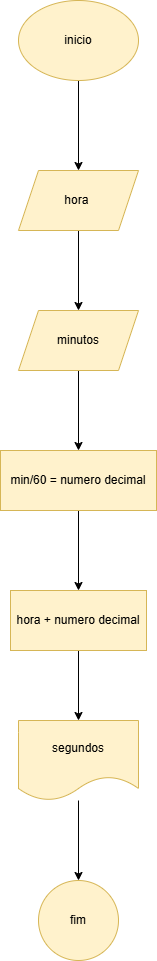

The diagram above was exported from draw.io. Its source (the exported page's mxGraphModel, read from the mxfile embedded in the PNG):
<mxGraphModel dx="1050" dy="557" grid="1" gridSize="10" guides="1" tooltips="1" connect="1" arrows="1" fold="1" page="1" pageScale="1" pageWidth="827" pageHeight="1169" math="0" shadow="0">
  <root>
    <mxCell id="0" />
    <mxCell id="1" parent="0" />
    <mxCell id="BjB210WYjgd0CfQg8sA7-3" value="" style="edgeStyle=orthogonalEdgeStyle;rounded=0;orthogonalLoop=1;jettySize=auto;html=1;" edge="1" parent="1" source="BjB210WYjgd0CfQg8sA7-1" target="BjB210WYjgd0CfQg8sA7-2">
      <mxGeometry relative="1" as="geometry" />
    </mxCell>
    <mxCell id="BjB210WYjgd0CfQg8sA7-1" value="inicio" style="ellipse;whiteSpace=wrap;html=1;fillColor=#fff2cc;strokeColor=#d6b656;" vertex="1" parent="1">
      <mxGeometry x="354" y="40" width="120" height="80" as="geometry" />
    </mxCell>
    <mxCell id="BjB210WYjgd0CfQg8sA7-5" value="" style="edgeStyle=orthogonalEdgeStyle;rounded=0;orthogonalLoop=1;jettySize=auto;html=1;" edge="1" parent="1" source="BjB210WYjgd0CfQg8sA7-2" target="BjB210WYjgd0CfQg8sA7-4">
      <mxGeometry relative="1" as="geometry" />
    </mxCell>
    <mxCell id="BjB210WYjgd0CfQg8sA7-2" value="hora&amp;nbsp;" style="shape=parallelogram;perimeter=parallelogramPerimeter;whiteSpace=wrap;html=1;fixedSize=1;fillColor=#fff2cc;strokeColor=#d6b656;" vertex="1" parent="1">
      <mxGeometry x="354" y="210" width="120" height="60" as="geometry" />
    </mxCell>
    <mxCell id="BjB210WYjgd0CfQg8sA7-7" value="" style="edgeStyle=orthogonalEdgeStyle;rounded=0;orthogonalLoop=1;jettySize=auto;html=1;" edge="1" parent="1" source="BjB210WYjgd0CfQg8sA7-4" target="BjB210WYjgd0CfQg8sA7-6">
      <mxGeometry relative="1" as="geometry" />
    </mxCell>
    <mxCell id="BjB210WYjgd0CfQg8sA7-4" value="minutos" style="shape=parallelogram;perimeter=parallelogramPerimeter;whiteSpace=wrap;html=1;fixedSize=1;fillColor=#fff2cc;strokeColor=#d6b656;" vertex="1" parent="1">
      <mxGeometry x="354" y="350" width="120" height="60" as="geometry" />
    </mxCell>
    <mxCell id="BjB210WYjgd0CfQg8sA7-11" value="" style="edgeStyle=orthogonalEdgeStyle;rounded=0;orthogonalLoop=1;jettySize=auto;html=1;" edge="1" parent="1" source="BjB210WYjgd0CfQg8sA7-6" target="BjB210WYjgd0CfQg8sA7-10">
      <mxGeometry relative="1" as="geometry" />
    </mxCell>
    <mxCell id="BjB210WYjgd0CfQg8sA7-6" value="min/60 = numero decimal" style="whiteSpace=wrap;html=1;direction=west;fillColor=#fff2cc;strokeColor=#d6b656;" vertex="1" parent="1">
      <mxGeometry x="336" y="490" width="156" height="60" as="geometry" />
    </mxCell>
    <mxCell id="BjB210WYjgd0CfQg8sA7-13" value="" style="edgeStyle=orthogonalEdgeStyle;rounded=0;orthogonalLoop=1;jettySize=auto;html=1;" edge="1" parent="1" source="BjB210WYjgd0CfQg8sA7-10" target="BjB210WYjgd0CfQg8sA7-12">
      <mxGeometry relative="1" as="geometry" />
    </mxCell>
    <mxCell id="BjB210WYjgd0CfQg8sA7-10" value="hora + numero decimal" style="whiteSpace=wrap;html=1;direction=west;fillColor=#fff2cc;strokeColor=#d6b656;" vertex="1" parent="1">
      <mxGeometry x="346" y="630" width="136" height="60" as="geometry" />
    </mxCell>
    <mxCell id="BjB210WYjgd0CfQg8sA7-15" value="" style="edgeStyle=orthogonalEdgeStyle;rounded=0;orthogonalLoop=1;jettySize=auto;html=1;" edge="1" parent="1" source="BjB210WYjgd0CfQg8sA7-12" target="BjB210WYjgd0CfQg8sA7-14">
      <mxGeometry relative="1" as="geometry" />
    </mxCell>
    <mxCell id="BjB210WYjgd0CfQg8sA7-12" value="segundos" style="shape=document;whiteSpace=wrap;html=1;boundedLbl=1;fillColor=#fff2cc;strokeColor=#d6b656;" vertex="1" parent="1">
      <mxGeometry x="354" y="760" width="120" height="80" as="geometry" />
    </mxCell>
    <mxCell id="BjB210WYjgd0CfQg8sA7-14" value="fim" style="ellipse;whiteSpace=wrap;html=1;fillColor=#fff2cc;strokeColor=#d6b656;" vertex="1" parent="1">
      <mxGeometry x="374" y="920" width="80" height="80" as="geometry" />
    </mxCell>
  </root>
</mxGraphModel>